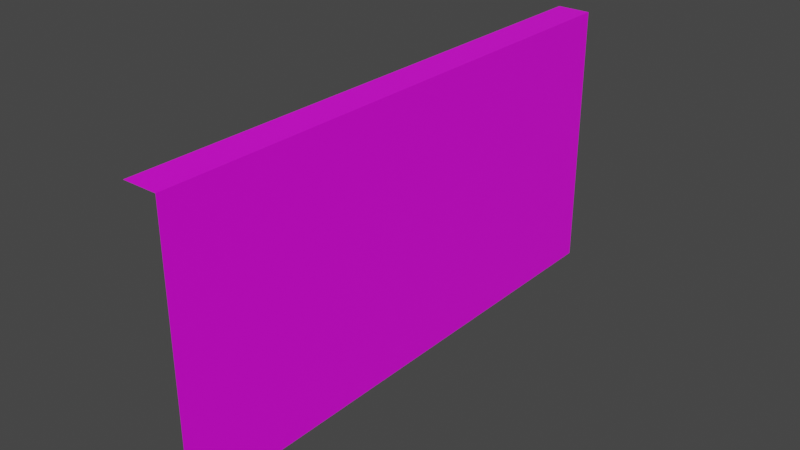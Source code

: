 # Source: OneSideWall_Size_8.blend  (saved by Blender 2.90.8; exported with 4.5.12 LTS)
import bpy
from mathutils import Matrix  # noqa: F401  (used for matrix-valued properties, if any)

bpy.ops.wm.read_factory_settings(use_empty=True)
scene = bpy.context.scene
scene.name = 'Scene'

# ---- collections
col_collection = bpy.data.collections.new('Collection'); scene.collection.children.link(col_collection)
col_door = bpy.data.collections.new('Door'); scene.collection.children.link(col_door)

# ---- images (referenced by path relative to the original .blend; pixels are not part of the script)
import os
ASSET_DIR = os.environ.get("B2B_ASSET_DIR", "")  # directory of the original .blend (textures are referenced by path, not embedded)
HERE = os.path.dirname(os.path.abspath(__file__))  # packed textures are extracted next to this script under _unpacked/

def load_image(name, relpath, width, height, colorspace="sRGB"):
    """Load a texture the original file referenced (path relative to the .blend, or extracted next to this script)."""
    p = next((c for c in (os.path.join(HERE, relpath), os.path.join(ASSET_DIR, relpath)) if relpath and os.path.exists(c)), "")
    if p:
        img = bpy.data.images.load(p, check_existing=True)
        img.name = name
    else:  # same state as the original file: an image datablock whose file is absent (Cycles renders it pink)
        img = bpy.data.images.new(name, width, height)
        img.source = "FILE"
        img.filepath = "//" + (relpath or name)
    img.colorspace_settings.name = colorspace
    return img
img_normwall_png = load_image('NormWall.png', 'NormWall.png', 1024, 1024, 'sRGB')
img_ambwall_png_001 = load_image('AmbWall.png.001', 'AmbWall.png', 1024, 1024, 'sRGB')

# ---- materials (node trees are filled in below, after node groups)
mat_material_001 = bpy.data.materials.new('Material.001')
mat_material_001.preview_render_type = 'CLOTH'

# ---- material node trees
mat_material_001.use_nodes = True; mat_material_001.node_tree.nodes.clear()
_N = mat_material_001.node_tree.nodes; _L = mat_material_001.node_tree.links
n0 = _N.new('ShaderNodeBsdfPrincipled'); n0.name = 'Principled BSDF'; n0.location = (10, 300)
n0.distribution = 'GGX'
n0.subsurface_method = 'BURLEY'
n0.inputs[3].default_value = 1.45
n0.inputs[27].default_value = (0.0, 0.0, 0.0, 1.0)
n0.inputs[28].default_value = 1.0
n1 = _N.new('ShaderNodeOutputMaterial'); n1.name = 'Material Output'; n1.location = (300, 300)
n2 = _N.new('ShaderNodeTexImage'); n2.name = 'Image Texture.001'; n2.location = (-460, -60)
n2.image = img_normwall_png
n3 = _N.new('ShaderNodeNormalMap'); n3.name = 'Normal Map'; n3.location = (-180, -140)
n4 = _N.new('ShaderNodeTexImage'); n4.name = 'Image Texture'; n4.location = (-280, 280)
n4.image = img_ambwall_png_001
_L.new(n0.outputs[0], n1.inputs[0])
_L.new(n4.outputs[0], n0.inputs[0])
_L.new(n2.outputs[0], n3.inputs[1])
n1.is_active_output = True

# ---- world
world_world = bpy.data.worlds.new('World'); scene.world = world_world
world_world.use_nodes = True; world_world.node_tree.nodes.clear()
_N = world_world.node_tree.nodes; _L = world_world.node_tree.links
n0 = _N.new('ShaderNodeOutputWorld'); n0.name = 'World Output'; n0.location = (300, 300)
n1 = _N.new('ShaderNodeBackground'); n1.name = 'Background'; n1.location = (10, 300)
n1.inputs[0].default_value = (0.05088, 0.05088, 0.05088, 1.0)
_L.new(n1.outputs[0], n0.inputs[0])
n0.is_active_output = True
world_world.color = (0.05088, 0.05088, 0.05088)
world_world.use_sun_shadow = False
world_world.sun_shadow_jitter_overblur = 0.0

# ---- meshes
me_plane_002 = bpy.data.meshes.new('Plane.002')
me_plane_002.from_pydata([(3.576e-07, -8.0, 0.0), (0.0, 0.0, 0.0), (7.153e-07, -8.0, 3.752), (7.153e-07, -8.0, 3.336), (7.153e-07, -8.0, 2.919), (5.96e-07, -8.0, 2.502), (5.96e-07, -8.0, 2.085), (5.96e-07, -8.0, 1.668), (4.768e-07, -8.0, 1.251), (4.768e-07, -8.0, 0.8339), (3.576e-07, -8.0, 0.4169), (0.0, 0.0, 0.4169), (1.192e-07, 3.553e-15, 0.8339), (1.192e-07, 3.553e-15, 1.251), (2.384e-07, 1.066e-14, 1.668), (2.384e-07, 1.066e-14, 2.085), (2.384e-07, 1.066e-14, 2.502), (3.576e-07, 1.421e-14, 2.919), (3.576e-07, 1.421e-14, 3.336), (3.576e-07, 1.421e-14, 3.752), (-0.5, -8.0, 4.0), (-0.5, -2.186e-08, 4.0), (3.576e-07, 1.421e-14, 4.0), (7.153e-07, -8.0, 4.0)], [], [(0, 1, 11, 10), (10, 11, 12, 9), (9, 12, 13, 8), (8, 13, 14, 7), (7, 14, 15, 6), (6, 15, 16, 5), (5, 16, 17, 4), (4, 17, 18, 3), (3, 18, 19, 2), (23, 22, 21, 20), (2, 19, 22, 23)])
_uv = me_plane_002.uv_layers.new(name='UVMap')
_uv.uv.foreach_set('vector', [-4.877e-08, 2.98e-08, 1.0, 2.98e-08, 1.0, 0.102, -4.877e-08, 0.102, -4.877e-08, 0.102, 1.0, 0.102, 1.0, 0.203, 1.084e-08, 0.203, 1.084e-08, 0.203, 1.0, 0.203, 1.0, 0.305, 1.084e-08, 0.305, 1.084e-08, 0.305, 1.0, 0.305, 1.0, 0.406, -1.084e-07, 0.406, -1.084e-07, 0.406, 1.0, 0.406, 1.0, 0.508, -1.084e-07, 0.508, -1.084e-07, 0.508, 1.0, 0.508, 1.0, 0.61, -4.877e-08, 0.61, -4.877e-08, 0.61, 1.0, 0.61, 1.0, 0.711, 7.044e-08, 0.711, 7.044e-08, 0.711, 1.0, 0.711, 1.0, 0.813, 7.044e-08, 0.813, 7.044e-08, 0.813, 1.0, 0.813, 1.0, 0.914, 7.044e-08, 0.914, 0.0, 0.985, 1.0, 0.985, 1.0, 1.0, 0.0, 1.0, 7.044e-08, 0.914, 1.0, 0.914, 1.0, 0.985, -1.192e-07, 0.985])
me_plane_002.materials.append(mat_material_001)
me_plane_002.use_remesh_fix_poles = True
me_plane_002.use_remesh_preserve_attributes = False
me_plane_002.use_mirror_vertex_groups = False
me_plane_002.update()

# ---- objects
ob_onesidewall_size_8 = bpy.data.objects.new('OneSideWall size 8', me_plane_002)

# ---- transforms, parenting, visibility, modifiers, constraints
ob_onesidewall_size_8.location = (0.5, 4.371e-08, -9.112e-09)
ob_onesidewall_size_8.lineart.crease_threshold = 0.0

# ---- collection membership
col_collection.objects.link(ob_onesidewall_size_8)

# ---- scene / render settings (as saved in the file)
scene.frame_start = 1; scene.frame_end = 250; scene.frame_set(32)
scene.render.engine = 'CYCLES'
scene.cycles.use_denoising = False
scene.cycles.samples = 128
scene.cycles.sampling_pattern = 'TABULATED_SOBOL'
scene.cycles.use_adaptive_sampling = False
scene.cycles.use_light_tree = False
scene.cycles.bake_type = 'AO'
scene.view_settings.view_transform = 'Filmic'
bpy.context.view_layer.update()

# ---- added for rendering (the .blend has no active camera and no usable light): camera, sun
cam_auto = bpy.data.cameras.new('AutoCamera')
cam_auto.lens = 50.0
cam_auto.sensor_width = 36.0
cam_auto.clip_end = 1000.0
ob_auto_camera = bpy.data.objects.new('AutoCamera', cam_auto)
scene.collection.objects.link(ob_auto_camera)
ob_auto_camera.location = (8.53838, -13.9461, 8.6307)
ob_auto_camera.rotation_euler = (1.09748, -7.21219e-08, 0.694738)
scene.camera = ob_auto_camera
light_auto_sun = bpy.data.lights.new('AutoSun', 'SUN')
light_auto_sun.energy = 3.0
light_auto_sun.angle = 0.0523599
ob_auto_sun = bpy.data.objects.new('AutoSun', light_auto_sun)
scene.collection.objects.link(ob_auto_sun)
ob_auto_sun.rotation_euler = (0.872665, 0.174533, 0.523599)
bpy.context.view_layer.update()
